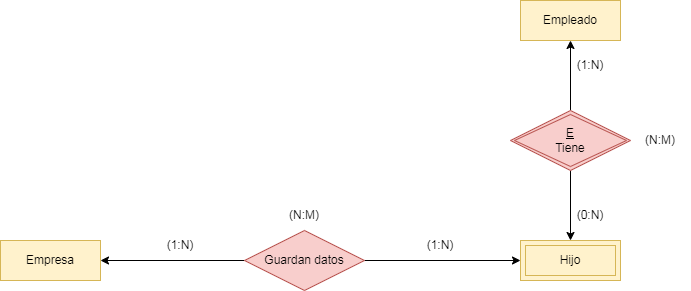

The diagram above was exported from draw.io. Its source (the exported page's mxGraphModel, read from the mxfile embedded in the PNG):
<mxGraphModel dx="1422" dy="705" grid="1" gridSize="10" guides="1" tooltips="1" connect="1" arrows="1" fold="1" page="1" pageScale="1" pageWidth="827" pageHeight="1169" math="0" shadow="0">
  <root>
    <mxCell id="0" />
    <mxCell id="1" parent="0" />
    <mxCell id="362W5ym_kIZA5EgspNZ7-1" value="Empresa" style="whiteSpace=wrap;html=1;align=center;fillColor=#fff2cc;strokeColor=#d6b656;" parent="1" vertex="1">
      <mxGeometry x="80" y="320" width="100" height="40" as="geometry" />
    </mxCell>
    <mxCell id="xSSzHfsiPw_i-XmBfa05-3" style="edgeStyle=orthogonalEdgeStyle;rounded=0;orthogonalLoop=1;jettySize=auto;html=1;entryX=1;entryY=0.5;entryDx=0;entryDy=0;" edge="1" parent="1" source="362W5ym_kIZA5EgspNZ7-2" target="362W5ym_kIZA5EgspNZ7-1">
      <mxGeometry relative="1" as="geometry" />
    </mxCell>
    <mxCell id="xSSzHfsiPw_i-XmBfa05-4" style="edgeStyle=orthogonalEdgeStyle;rounded=0;orthogonalLoop=1;jettySize=auto;html=1;entryX=0;entryY=0.5;entryDx=0;entryDy=0;" edge="1" parent="1" source="362W5ym_kIZA5EgspNZ7-2" target="362W5ym_kIZA5EgspNZ7-6">
      <mxGeometry relative="1" as="geometry" />
    </mxCell>
    <mxCell id="362W5ym_kIZA5EgspNZ7-2" value="Guardan datos" style="shape=rhombus;perimeter=rhombusPerimeter;whiteSpace=wrap;html=1;align=center;fillColor=#f8cecc;strokeColor=#b85450;" parent="1" vertex="1">
      <mxGeometry x="324" y="310" width="120" height="60" as="geometry" />
    </mxCell>
    <mxCell id="362W5ym_kIZA5EgspNZ7-6" value="Hijo" style="shape=ext;margin=3;double=1;whiteSpace=wrap;html=1;align=center;fillColor=#fff2cc;strokeColor=#d6b656;" parent="1" vertex="1">
      <mxGeometry x="600" y="320" width="100" height="40" as="geometry" />
    </mxCell>
    <mxCell id="362W5ym_kIZA5EgspNZ7-7" value="Empleado" style="whiteSpace=wrap;html=1;align=center;fillColor=#fff2cc;strokeColor=#d6b656;" parent="1" vertex="1">
      <mxGeometry x="600" y="80" width="100" height="40" as="geometry" />
    </mxCell>
    <mxCell id="362W5ym_kIZA5EgspNZ7-12" value="(1:N)" style="text;html=1;strokeColor=none;fillColor=none;align=center;verticalAlign=middle;whiteSpace=wrap;rounded=0;" parent="1" vertex="1">
      <mxGeometry x="640" y="130" width="60" height="30" as="geometry" />
    </mxCell>
    <mxCell id="362W5ym_kIZA5EgspNZ7-13" value="(0:N)" style="text;html=1;strokeColor=none;fillColor=none;align=center;verticalAlign=middle;whiteSpace=wrap;rounded=0;" parent="1" vertex="1">
      <mxGeometry x="640" y="280" width="60" height="30" as="geometry" />
    </mxCell>
    <mxCell id="362W5ym_kIZA5EgspNZ7-14" value="(1:N)" style="text;html=1;strokeColor=none;fillColor=none;align=center;verticalAlign=middle;whiteSpace=wrap;rounded=0;" parent="1" vertex="1">
      <mxGeometry x="490" y="310" width="60" height="30" as="geometry" />
    </mxCell>
    <mxCell id="362W5ym_kIZA5EgspNZ7-15" value="(1:N)" style="text;html=1;strokeColor=none;fillColor=none;align=center;verticalAlign=middle;whiteSpace=wrap;rounded=0;" parent="1" vertex="1">
      <mxGeometry x="230" y="310" width="60" height="30" as="geometry" />
    </mxCell>
    <mxCell id="xSSzHfsiPw_i-XmBfa05-1" style="edgeStyle=orthogonalEdgeStyle;rounded=0;orthogonalLoop=1;jettySize=auto;html=1;entryX=0.5;entryY=1;entryDx=0;entryDy=0;" edge="1" parent="1" source="362W5ym_kIZA5EgspNZ7-16" target="362W5ym_kIZA5EgspNZ7-7">
      <mxGeometry relative="1" as="geometry" />
    </mxCell>
    <mxCell id="xSSzHfsiPw_i-XmBfa05-2" style="edgeStyle=orthogonalEdgeStyle;rounded=0;orthogonalLoop=1;jettySize=auto;html=1;entryX=0.5;entryY=0;entryDx=0;entryDy=0;" edge="1" parent="1" source="362W5ym_kIZA5EgspNZ7-16" target="362W5ym_kIZA5EgspNZ7-6">
      <mxGeometry relative="1" as="geometry" />
    </mxCell>
    <mxCell id="362W5ym_kIZA5EgspNZ7-16" value="&lt;u&gt;E&lt;br&gt;&lt;/u&gt;Tiene" style="shape=rhombus;double=1;perimeter=rhombusPerimeter;whiteSpace=wrap;html=1;align=center;fillColor=#f8cecc;strokeColor=#b85450;" parent="1" vertex="1">
      <mxGeometry x="590" y="190" width="120" height="60" as="geometry" />
    </mxCell>
    <mxCell id="362W5ym_kIZA5EgspNZ7-18" value="(N:M)" style="text;html=1;strokeColor=none;fillColor=none;align=center;verticalAlign=middle;whiteSpace=wrap;rounded=0;" parent="1" vertex="1">
      <mxGeometry x="354" y="280" width="60" height="30" as="geometry" />
    </mxCell>
    <mxCell id="362W5ym_kIZA5EgspNZ7-19" value="(N:M)" style="text;html=1;strokeColor=none;fillColor=none;align=center;verticalAlign=middle;whiteSpace=wrap;rounded=0;" parent="1" vertex="1">
      <mxGeometry x="710" y="205" width="60" height="30" as="geometry" />
    </mxCell>
  </root>
</mxGraphModel>